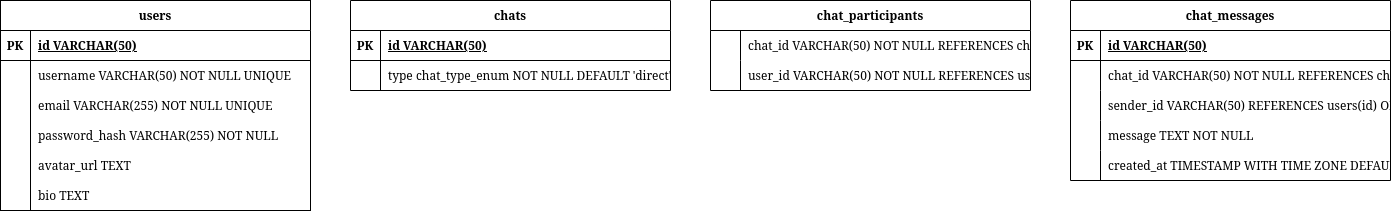

The diagram above was exported from draw.io. Its source (the exported page's mxGraphModel, read from the mxfile embedded in the PNG):
<mxGraphModel dx="1576" dy="1554" grid="1" gridSize="10" guides="1" tooltips="1" connect="1" arrows="1" fold="1" page="1" pageScale="1" pageWidth="850" pageHeight="1100" math="0" shadow="0">
  <root>
    <mxCell id="0" />
    <mxCell id="1" parent="0" />
    <mxCell id="yzLRQ8kCp5mcugPuvR7y-1" parent="1" style="shape=table;startSize=30;container=1;collapsible=1;childLayout=tableLayout;fixedRows=1;rowLines=0;fontStyle=1;align=center;resizeLast=1;" value="users" vertex="1">
      <mxGeometry height="210" width="310" x="20" y="20" as="geometry" />
    </mxCell>
    <mxCell id="yzLRQ8kCp5mcugPuvR7y-2" parent="yzLRQ8kCp5mcugPuvR7y-1" style="shape=tableRow;horizontal=0;startSize=0;swimlaneHead=0;swimlaneBody=0;fillColor=none;collapsible=0;dropTarget=0;points=[[0,0.5],[1,0.5]];portConstraint=eastwest;strokeColor=inherit;top=0;left=0;right=0;bottom=1;" value="" vertex="1">
      <mxGeometry height="30" width="310" y="30" as="geometry" />
    </mxCell>
    <mxCell id="yzLRQ8kCp5mcugPuvR7y-3" parent="yzLRQ8kCp5mcugPuvR7y-2" style="shape=partialRectangle;overflow=hidden;connectable=0;fillColor=none;strokeColor=inherit;top=0;left=0;bottom=0;right=0;fontStyle=1;" value="PK" vertex="1">
      <mxGeometry height="30" width="30" as="geometry">
        <mxRectangle height="30" width="30" as="alternateBounds" />
      </mxGeometry>
    </mxCell>
    <mxCell id="yzLRQ8kCp5mcugPuvR7y-4" parent="yzLRQ8kCp5mcugPuvR7y-2" style="shape=partialRectangle;overflow=hidden;connectable=0;fillColor=none;align=left;strokeColor=inherit;top=0;left=0;bottom=0;right=0;spacingLeft=6;fontStyle=5;" value="id VARCHAR(50) " vertex="1">
      <mxGeometry height="30" width="280" x="30" as="geometry">
        <mxRectangle height="30" width="280" as="alternateBounds" />
      </mxGeometry>
    </mxCell>
    <mxCell id="yzLRQ8kCp5mcugPuvR7y-5" parent="yzLRQ8kCp5mcugPuvR7y-1" style="shape=tableRow;horizontal=0;startSize=0;swimlaneHead=0;swimlaneBody=0;fillColor=none;collapsible=0;dropTarget=0;points=[[0,0.5],[1,0.5]];portConstraint=eastwest;strokeColor=inherit;top=0;left=0;right=0;bottom=0;" value="" vertex="1">
      <mxGeometry height="30" width="310" y="60" as="geometry" />
    </mxCell>
    <mxCell id="yzLRQ8kCp5mcugPuvR7y-6" parent="yzLRQ8kCp5mcugPuvR7y-5" style="shape=partialRectangle;overflow=hidden;connectable=0;fillColor=none;strokeColor=inherit;top=0;left=0;bottom=0;right=0;" value="" vertex="1">
      <mxGeometry height="30" width="30" as="geometry">
        <mxRectangle height="30" width="30" as="alternateBounds" />
      </mxGeometry>
    </mxCell>
    <mxCell id="yzLRQ8kCp5mcugPuvR7y-7" parent="yzLRQ8kCp5mcugPuvR7y-5" style="shape=partialRectangle;overflow=hidden;connectable=0;fillColor=none;align=left;strokeColor=inherit;top=0;left=0;bottom=0;right=0;spacingLeft=6;" value="username VARCHAR(50) NOT NULL UNIQUE" vertex="1">
      <mxGeometry height="30" width="280" x="30" as="geometry">
        <mxRectangle height="30" width="280" as="alternateBounds" />
      </mxGeometry>
    </mxCell>
    <mxCell id="yzLRQ8kCp5mcugPuvR7y-8" parent="yzLRQ8kCp5mcugPuvR7y-1" style="shape=tableRow;horizontal=0;startSize=0;swimlaneHead=0;swimlaneBody=0;fillColor=none;collapsible=0;dropTarget=0;points=[[0,0.5],[1,0.5]];portConstraint=eastwest;strokeColor=inherit;top=0;left=0;right=0;bottom=0;" value="" vertex="1">
      <mxGeometry height="30" width="310" y="90" as="geometry" />
    </mxCell>
    <mxCell id="yzLRQ8kCp5mcugPuvR7y-9" parent="yzLRQ8kCp5mcugPuvR7y-8" style="shape=partialRectangle;overflow=hidden;connectable=0;fillColor=none;strokeColor=inherit;top=0;left=0;bottom=0;right=0;" value="" vertex="1">
      <mxGeometry height="30" width="30" as="geometry">
        <mxRectangle height="30" width="30" as="alternateBounds" />
      </mxGeometry>
    </mxCell>
    <mxCell id="yzLRQ8kCp5mcugPuvR7y-10" parent="yzLRQ8kCp5mcugPuvR7y-8" style="shape=partialRectangle;overflow=hidden;connectable=0;fillColor=none;align=left;strokeColor=inherit;top=0;left=0;bottom=0;right=0;spacingLeft=6;" value="email VARCHAR(255) NOT NULL UNIQUE" vertex="1">
      <mxGeometry height="30" width="280" x="30" as="geometry">
        <mxRectangle height="30" width="280" as="alternateBounds" />
      </mxGeometry>
    </mxCell>
    <mxCell id="yzLRQ8kCp5mcugPuvR7y-11" parent="yzLRQ8kCp5mcugPuvR7y-1" style="shape=tableRow;horizontal=0;startSize=0;swimlaneHead=0;swimlaneBody=0;fillColor=none;collapsible=0;dropTarget=0;points=[[0,0.5],[1,0.5]];portConstraint=eastwest;strokeColor=inherit;top=0;left=0;right=0;bottom=0;" value="" vertex="1">
      <mxGeometry height="30" width="310" y="120" as="geometry" />
    </mxCell>
    <mxCell id="yzLRQ8kCp5mcugPuvR7y-12" parent="yzLRQ8kCp5mcugPuvR7y-11" style="shape=partialRectangle;overflow=hidden;connectable=0;fillColor=none;strokeColor=inherit;top=0;left=0;bottom=0;right=0;" value="" vertex="1">
      <mxGeometry height="30" width="30" as="geometry">
        <mxRectangle height="30" width="30" as="alternateBounds" />
      </mxGeometry>
    </mxCell>
    <mxCell id="yzLRQ8kCp5mcugPuvR7y-13" parent="yzLRQ8kCp5mcugPuvR7y-11" style="shape=partialRectangle;overflow=hidden;connectable=0;fillColor=none;align=left;strokeColor=inherit;top=0;left=0;bottom=0;right=0;spacingLeft=6;" value="password_hash VARCHAR(255) NOT NULL" vertex="1">
      <mxGeometry height="30" width="280" x="30" as="geometry">
        <mxRectangle height="30" width="280" as="alternateBounds" />
      </mxGeometry>
    </mxCell>
    <mxCell id="yzLRQ8kCp5mcugPuvR7y-14" parent="yzLRQ8kCp5mcugPuvR7y-1" style="shape=tableRow;horizontal=0;startSize=0;swimlaneHead=0;swimlaneBody=0;fillColor=none;collapsible=0;dropTarget=0;points=[[0,0.5],[1,0.5]];portConstraint=eastwest;strokeColor=inherit;top=0;left=0;right=0;bottom=0;" value="" vertex="1">
      <mxGeometry height="30" width="310" y="150" as="geometry" />
    </mxCell>
    <mxCell id="yzLRQ8kCp5mcugPuvR7y-15" parent="yzLRQ8kCp5mcugPuvR7y-14" style="shape=partialRectangle;overflow=hidden;connectable=0;fillColor=none;strokeColor=inherit;top=0;left=0;bottom=0;right=0;" value="" vertex="1">
      <mxGeometry height="30" width="30" as="geometry">
        <mxRectangle height="30" width="30" as="alternateBounds" />
      </mxGeometry>
    </mxCell>
    <mxCell id="yzLRQ8kCp5mcugPuvR7y-16" parent="yzLRQ8kCp5mcugPuvR7y-14" style="shape=partialRectangle;overflow=hidden;connectable=0;fillColor=none;align=left;strokeColor=inherit;top=0;left=0;bottom=0;right=0;spacingLeft=6;" value="avatar_url TEXT" vertex="1">
      <mxGeometry height="30" width="280" x="30" as="geometry">
        <mxRectangle height="30" width="280" as="alternateBounds" />
      </mxGeometry>
    </mxCell>
    <mxCell id="yzLRQ8kCp5mcugPuvR7y-17" parent="yzLRQ8kCp5mcugPuvR7y-1" style="shape=tableRow;horizontal=0;startSize=0;swimlaneHead=0;swimlaneBody=0;fillColor=none;collapsible=0;dropTarget=0;points=[[0,0.5],[1,0.5]];portConstraint=eastwest;strokeColor=inherit;top=0;left=0;right=0;bottom=0;" value="" vertex="1">
      <mxGeometry height="30" width="310" y="180" as="geometry" />
    </mxCell>
    <mxCell id="yzLRQ8kCp5mcugPuvR7y-18" parent="yzLRQ8kCp5mcugPuvR7y-17" style="shape=partialRectangle;overflow=hidden;connectable=0;fillColor=none;strokeColor=inherit;top=0;left=0;bottom=0;right=0;" value="" vertex="1">
      <mxGeometry height="30" width="30" as="geometry">
        <mxRectangle height="30" width="30" as="alternateBounds" />
      </mxGeometry>
    </mxCell>
    <mxCell id="yzLRQ8kCp5mcugPuvR7y-19" parent="yzLRQ8kCp5mcugPuvR7y-17" style="shape=partialRectangle;overflow=hidden;connectable=0;fillColor=none;align=left;strokeColor=inherit;top=0;left=0;bottom=0;right=0;spacingLeft=6;" value="bio TEXT" vertex="1">
      <mxGeometry height="30" width="280" x="30" as="geometry">
        <mxRectangle height="30" width="280" as="alternateBounds" />
      </mxGeometry>
    </mxCell>
    <mxCell id="yzLRQ8kCp5mcugPuvR7y-20" parent="1" style="shape=table;startSize=30;container=1;collapsible=1;childLayout=tableLayout;fixedRows=1;rowLines=0;fontStyle=1;align=center;resizeLast=1;" value="chats" vertex="1">
      <mxGeometry height="90" width="320" x="370" y="20" as="geometry" />
    </mxCell>
    <mxCell id="yzLRQ8kCp5mcugPuvR7y-21" parent="yzLRQ8kCp5mcugPuvR7y-20" style="shape=tableRow;horizontal=0;startSize=0;swimlaneHead=0;swimlaneBody=0;fillColor=none;collapsible=0;dropTarget=0;points=[[0,0.5],[1,0.5]];portConstraint=eastwest;strokeColor=inherit;top=0;left=0;right=0;bottom=1;" value="" vertex="1">
      <mxGeometry height="30" width="320" y="30" as="geometry" />
    </mxCell>
    <mxCell id="yzLRQ8kCp5mcugPuvR7y-22" parent="yzLRQ8kCp5mcugPuvR7y-21" style="shape=partialRectangle;overflow=hidden;connectable=0;fillColor=none;strokeColor=inherit;top=0;left=0;bottom=0;right=0;fontStyle=1;" value="PK" vertex="1">
      <mxGeometry height="30" width="30" as="geometry">
        <mxRectangle height="30" width="30" as="alternateBounds" />
      </mxGeometry>
    </mxCell>
    <mxCell id="yzLRQ8kCp5mcugPuvR7y-23" parent="yzLRQ8kCp5mcugPuvR7y-21" style="shape=partialRectangle;overflow=hidden;connectable=0;fillColor=none;align=left;strokeColor=inherit;top=0;left=0;bottom=0;right=0;spacingLeft=6;fontStyle=5;" value="id VARCHAR(50) " vertex="1">
      <mxGeometry height="30" width="290" x="30" as="geometry">
        <mxRectangle height="30" width="290" as="alternateBounds" />
      </mxGeometry>
    </mxCell>
    <mxCell id="yzLRQ8kCp5mcugPuvR7y-24" parent="yzLRQ8kCp5mcugPuvR7y-20" style="shape=tableRow;horizontal=0;startSize=0;swimlaneHead=0;swimlaneBody=0;fillColor=none;collapsible=0;dropTarget=0;points=[[0,0.5],[1,0.5]];portConstraint=eastwest;strokeColor=inherit;top=0;left=0;right=0;bottom=0;" value="" vertex="1">
      <mxGeometry height="30" width="320" y="60" as="geometry" />
    </mxCell>
    <mxCell id="yzLRQ8kCp5mcugPuvR7y-25" parent="yzLRQ8kCp5mcugPuvR7y-24" style="shape=partialRectangle;overflow=hidden;connectable=0;fillColor=none;strokeColor=inherit;top=0;left=0;bottom=0;right=0;" value="" vertex="1">
      <mxGeometry height="30" width="30" as="geometry">
        <mxRectangle height="30" width="30" as="alternateBounds" />
      </mxGeometry>
    </mxCell>
    <mxCell id="yzLRQ8kCp5mcugPuvR7y-26" parent="yzLRQ8kCp5mcugPuvR7y-24" style="shape=partialRectangle;overflow=hidden;connectable=0;fillColor=none;align=left;strokeColor=inherit;top=0;left=0;bottom=0;right=0;spacingLeft=6;" value="type chat_type_enum NOT NULL DEFAULT 'direct'" vertex="1">
      <mxGeometry height="30" width="290" x="30" as="geometry">
        <mxRectangle height="30" width="290" as="alternateBounds" />
      </mxGeometry>
    </mxCell>
    <mxCell id="yzLRQ8kCp5mcugPuvR7y-27" parent="1" style="shape=table;startSize=30;container=1;collapsible=1;childLayout=tableLayout;fixedRows=1;rowLines=0;fontStyle=1;align=center;resizeLast=1;" value="chat_participants" vertex="1">
      <mxGeometry height="90" width="320" x="730" y="20" as="geometry" />
    </mxCell>
    <mxCell id="yzLRQ8kCp5mcugPuvR7y-28" parent="yzLRQ8kCp5mcugPuvR7y-27" style="shape=tableRow;horizontal=0;startSize=0;swimlaneHead=0;swimlaneBody=0;fillColor=none;collapsible=0;dropTarget=0;points=[[0,0.5],[1,0.5]];portConstraint=eastwest;strokeColor=inherit;top=0;left=0;right=0;bottom=0;" value="" vertex="1">
      <mxGeometry height="30" width="320" y="30" as="geometry" />
    </mxCell>
    <mxCell id="yzLRQ8kCp5mcugPuvR7y-29" parent="yzLRQ8kCp5mcugPuvR7y-28" style="shape=partialRectangle;overflow=hidden;connectable=0;fillColor=none;strokeColor=inherit;top=0;left=0;bottom=0;right=0;" value="" vertex="1">
      <mxGeometry height="30" width="30" as="geometry">
        <mxRectangle height="30" width="30" as="alternateBounds" />
      </mxGeometry>
    </mxCell>
    <mxCell id="yzLRQ8kCp5mcugPuvR7y-30" parent="yzLRQ8kCp5mcugPuvR7y-28" style="shape=partialRectangle;overflow=hidden;connectable=0;fillColor=none;align=left;strokeColor=inherit;top=0;left=0;bottom=0;right=0;spacingLeft=6;" value="chat_id VARCHAR(50) NOT NULL REFERENCES chats(id) ON DELETE CASCADE" vertex="1">
      <mxGeometry height="30" width="290" x="30" as="geometry">
        <mxRectangle height="30" width="290" as="alternateBounds" />
      </mxGeometry>
    </mxCell>
    <mxCell id="yzLRQ8kCp5mcugPuvR7y-31" parent="yzLRQ8kCp5mcugPuvR7y-27" style="shape=tableRow;horizontal=0;startSize=0;swimlaneHead=0;swimlaneBody=0;fillColor=none;collapsible=0;dropTarget=0;points=[[0,0.5],[1,0.5]];portConstraint=eastwest;strokeColor=inherit;top=0;left=0;right=0;bottom=0;" value="" vertex="1">
      <mxGeometry height="30" width="320" y="60" as="geometry" />
    </mxCell>
    <mxCell id="yzLRQ8kCp5mcugPuvR7y-32" parent="yzLRQ8kCp5mcugPuvR7y-31" style="shape=partialRectangle;overflow=hidden;connectable=0;fillColor=none;strokeColor=inherit;top=0;left=0;bottom=0;right=0;" value="" vertex="1">
      <mxGeometry height="30" width="30" as="geometry">
        <mxRectangle height="30" width="30" as="alternateBounds" />
      </mxGeometry>
    </mxCell>
    <mxCell id="yzLRQ8kCp5mcugPuvR7y-33" parent="yzLRQ8kCp5mcugPuvR7y-31" style="shape=partialRectangle;overflow=hidden;connectable=0;fillColor=none;align=left;strokeColor=inherit;top=0;left=0;bottom=0;right=0;spacingLeft=6;" value="user_id VARCHAR(50) NOT NULL REFERENCES users(id) ON DELETE CASCADE" vertex="1">
      <mxGeometry height="30" width="290" x="30" as="geometry">
        <mxRectangle height="30" width="290" as="alternateBounds" />
      </mxGeometry>
    </mxCell>
    <mxCell id="yzLRQ8kCp5mcugPuvR7y-34" parent="1" style="shape=table;startSize=30;container=1;collapsible=1;childLayout=tableLayout;fixedRows=1;rowLines=0;fontStyle=1;align=center;resizeLast=1;" value="chat_messages" vertex="1">
      <mxGeometry height="180" width="320" x="1090" y="20" as="geometry" />
    </mxCell>
    <mxCell id="yzLRQ8kCp5mcugPuvR7y-35" parent="yzLRQ8kCp5mcugPuvR7y-34" style="shape=tableRow;horizontal=0;startSize=0;swimlaneHead=0;swimlaneBody=0;fillColor=none;collapsible=0;dropTarget=0;points=[[0,0.5],[1,0.5]];portConstraint=eastwest;strokeColor=inherit;top=0;left=0;right=0;bottom=1;" value="" vertex="1">
      <mxGeometry height="30" width="320" y="30" as="geometry" />
    </mxCell>
    <mxCell id="yzLRQ8kCp5mcugPuvR7y-36" parent="yzLRQ8kCp5mcugPuvR7y-35" style="shape=partialRectangle;overflow=hidden;connectable=0;fillColor=none;strokeColor=inherit;top=0;left=0;bottom=0;right=0;fontStyle=1;" value="PK" vertex="1">
      <mxGeometry height="30" width="30" as="geometry">
        <mxRectangle height="30" width="30" as="alternateBounds" />
      </mxGeometry>
    </mxCell>
    <mxCell id="yzLRQ8kCp5mcugPuvR7y-37" parent="yzLRQ8kCp5mcugPuvR7y-35" style="shape=partialRectangle;overflow=hidden;connectable=0;fillColor=none;align=left;strokeColor=inherit;top=0;left=0;bottom=0;right=0;spacingLeft=6;fontStyle=5;" value="id VARCHAR(50) " vertex="1">
      <mxGeometry height="30" width="290" x="30" as="geometry">
        <mxRectangle height="30" width="290" as="alternateBounds" />
      </mxGeometry>
    </mxCell>
    <mxCell id="yzLRQ8kCp5mcugPuvR7y-38" parent="yzLRQ8kCp5mcugPuvR7y-34" style="shape=tableRow;horizontal=0;startSize=0;swimlaneHead=0;swimlaneBody=0;fillColor=none;collapsible=0;dropTarget=0;points=[[0,0.5],[1,0.5]];portConstraint=eastwest;strokeColor=inherit;top=0;left=0;right=0;bottom=0;" value="" vertex="1">
      <mxGeometry height="30" width="320" y="60" as="geometry" />
    </mxCell>
    <mxCell id="yzLRQ8kCp5mcugPuvR7y-39" parent="yzLRQ8kCp5mcugPuvR7y-38" style="shape=partialRectangle;overflow=hidden;connectable=0;fillColor=none;strokeColor=inherit;top=0;left=0;bottom=0;right=0;" value="" vertex="1">
      <mxGeometry height="30" width="30" as="geometry">
        <mxRectangle height="30" width="30" as="alternateBounds" />
      </mxGeometry>
    </mxCell>
    <mxCell id="yzLRQ8kCp5mcugPuvR7y-40" parent="yzLRQ8kCp5mcugPuvR7y-38" style="shape=partialRectangle;overflow=hidden;connectable=0;fillColor=none;align=left;strokeColor=inherit;top=0;left=0;bottom=0;right=0;spacingLeft=6;" value="chat_id VARCHAR(50) NOT NULL REFERENCES chats(id) ON DELETE CASCADE" vertex="1">
      <mxGeometry height="30" width="290" x="30" as="geometry">
        <mxRectangle height="30" width="290" as="alternateBounds" />
      </mxGeometry>
    </mxCell>
    <mxCell id="yzLRQ8kCp5mcugPuvR7y-41" parent="yzLRQ8kCp5mcugPuvR7y-34" style="shape=tableRow;horizontal=0;startSize=0;swimlaneHead=0;swimlaneBody=0;fillColor=none;collapsible=0;dropTarget=0;points=[[0,0.5],[1,0.5]];portConstraint=eastwest;strokeColor=inherit;top=0;left=0;right=0;bottom=0;" value="" vertex="1">
      <mxGeometry height="30" width="320" y="90" as="geometry" />
    </mxCell>
    <mxCell id="yzLRQ8kCp5mcugPuvR7y-42" parent="yzLRQ8kCp5mcugPuvR7y-41" style="shape=partialRectangle;overflow=hidden;connectable=0;fillColor=none;strokeColor=inherit;top=0;left=0;bottom=0;right=0;" value="" vertex="1">
      <mxGeometry height="30" width="30" as="geometry">
        <mxRectangle height="30" width="30" as="alternateBounds" />
      </mxGeometry>
    </mxCell>
    <mxCell id="yzLRQ8kCp5mcugPuvR7y-43" parent="yzLRQ8kCp5mcugPuvR7y-41" style="shape=partialRectangle;overflow=hidden;connectable=0;fillColor=none;align=left;strokeColor=inherit;top=0;left=0;bottom=0;right=0;spacingLeft=6;" value="sender_id VARCHAR(50) REFERENCES users(id) ON DELETE SET NULL" vertex="1">
      <mxGeometry height="30" width="290" x="30" as="geometry">
        <mxRectangle height="30" width="290" as="alternateBounds" />
      </mxGeometry>
    </mxCell>
    <mxCell id="yzLRQ8kCp5mcugPuvR7y-44" parent="yzLRQ8kCp5mcugPuvR7y-34" style="shape=tableRow;horizontal=0;startSize=0;swimlaneHead=0;swimlaneBody=0;fillColor=none;collapsible=0;dropTarget=0;points=[[0,0.5],[1,0.5]];portConstraint=eastwest;strokeColor=inherit;top=0;left=0;right=0;bottom=0;" value="" vertex="1">
      <mxGeometry height="30" width="320" y="120" as="geometry" />
    </mxCell>
    <mxCell id="yzLRQ8kCp5mcugPuvR7y-45" parent="yzLRQ8kCp5mcugPuvR7y-44" style="shape=partialRectangle;overflow=hidden;connectable=0;fillColor=none;strokeColor=inherit;top=0;left=0;bottom=0;right=0;" value="" vertex="1">
      <mxGeometry height="30" width="30" as="geometry">
        <mxRectangle height="30" width="30" as="alternateBounds" />
      </mxGeometry>
    </mxCell>
    <mxCell id="yzLRQ8kCp5mcugPuvR7y-46" parent="yzLRQ8kCp5mcugPuvR7y-44" style="shape=partialRectangle;overflow=hidden;connectable=0;fillColor=none;align=left;strokeColor=inherit;top=0;left=0;bottom=0;right=0;spacingLeft=6;" value="message TEXT NOT NULL" vertex="1">
      <mxGeometry height="30" width="290" x="30" as="geometry">
        <mxRectangle height="30" width="290" as="alternateBounds" />
      </mxGeometry>
    </mxCell>
    <mxCell id="yzLRQ8kCp5mcugPuvR7y-47" parent="yzLRQ8kCp5mcugPuvR7y-34" style="shape=tableRow;horizontal=0;startSize=0;swimlaneHead=0;swimlaneBody=0;fillColor=none;collapsible=0;dropTarget=0;points=[[0,0.5],[1,0.5]];portConstraint=eastwest;strokeColor=inherit;top=0;left=0;right=0;bottom=0;" value="" vertex="1">
      <mxGeometry height="30" width="320" y="150" as="geometry" />
    </mxCell>
    <mxCell id="yzLRQ8kCp5mcugPuvR7y-48" parent="yzLRQ8kCp5mcugPuvR7y-47" style="shape=partialRectangle;overflow=hidden;connectable=0;fillColor=none;strokeColor=inherit;top=0;left=0;bottom=0;right=0;" value="" vertex="1">
      <mxGeometry height="30" width="30" as="geometry">
        <mxRectangle height="30" width="30" as="alternateBounds" />
      </mxGeometry>
    </mxCell>
    <mxCell id="yzLRQ8kCp5mcugPuvR7y-49" parent="yzLRQ8kCp5mcugPuvR7y-47" style="shape=partialRectangle;overflow=hidden;connectable=0;fillColor=none;align=left;strokeColor=inherit;top=0;left=0;bottom=0;right=0;spacingLeft=6;" value="created_at TIMESTAMP WITH TIME ZONE DEFAULT CURRENT_TIMESTAMP" vertex="1">
      <mxGeometry height="30" width="290" x="30" as="geometry">
        <mxRectangle height="30" width="290" as="alternateBounds" />
      </mxGeometry>
    </mxCell>
  </root>
</mxGraphModel>